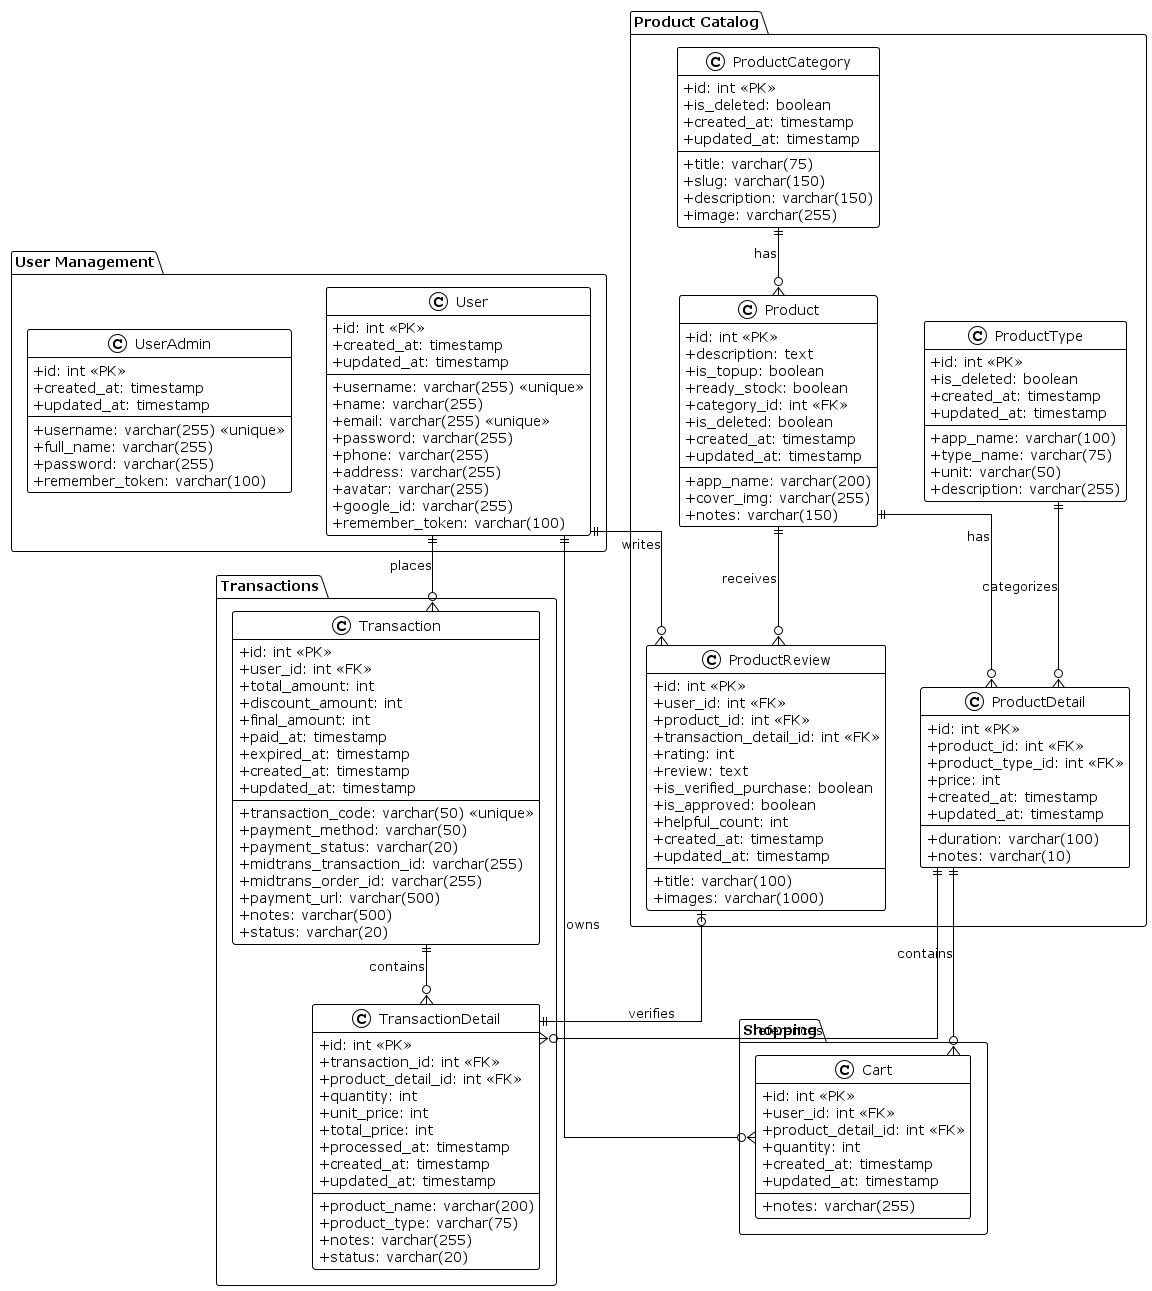

The diagram above was rendered by PlantUML. Its source (embedded in the PNG):
@startuml Lunar Store System Class Diagram

!theme plain
skinparam classAttributeIconSize 0
skinparam linetype ortho

package "User Management" {
    class User {
        +id: int <<PK>>
        +username: varchar(255) <<unique>>
        +name: varchar(255)
        +email: varchar(255) <<unique>>
        +password: varchar(255)
        +phone: varchar(255)
        +address: varchar(255)
        +avatar: varchar(255)
        +google_id: varchar(255)
        +remember_token: varchar(100)
        +created_at: timestamp
        +updated_at: timestamp
    }

    class UserAdmin {
        +id: int <<PK>>
        +username: varchar(255) <<unique>>
        +full_name: varchar(255)
        +password: varchar(255)
        +remember_token: varchar(100)
        +created_at: timestamp
        +updated_at: timestamp
    }
}

package "Product Catalog" {
    class ProductCategory {
        +id: int <<PK>>
        +title: varchar(75)
        +slug: varchar(150)
        +description: varchar(150)
        +image: varchar(255)
        +is_deleted: boolean
        +created_at: timestamp
        +updated_at: timestamp
    }

    class Product {
        +id: int <<PK>>
        +app_name: varchar(200)
        +description: text
        +cover_img: varchar(255)
        +notes: varchar(150)
        +is_topup: boolean
        +ready_stock: boolean
        +category_id: int <<FK>>
        +is_deleted: boolean
        +created_at: timestamp
        +updated_at: timestamp
    }

    class ProductType {
        +id: int <<PK>>
        +app_name: varchar(100)
        +type_name: varchar(75)
        +unit: varchar(50)
        +is_deleted: boolean
        +description: varchar(255)
        +created_at: timestamp
        +updated_at: timestamp
    }

    class ProductDetail {
        +id: int <<PK>>
        +product_id: int <<FK>>
        +product_type_id: int <<FK>>
        +duration: varchar(100)
        +price: int
        +notes: varchar(10)
        +created_at: timestamp
        +updated_at: timestamp
    }

    class ProductReview {
        +id: int <<PK>>
        +user_id: int <<FK>>
        +product_id: int <<FK>>
        +transaction_detail_id: int <<FK>>
        +rating: int
        +title: varchar(100)
        +review: text
        +images: varchar(1000)
        +is_verified_purchase: boolean
        +is_approved: boolean
        +helpful_count: int
        +created_at: timestamp
        +updated_at: timestamp
    }
}

package "Shopping" {
    class Cart {
        +id: int <<PK>>
        +user_id: int <<FK>>
        +product_detail_id: int <<FK>>
        +quantity: int
        +notes: varchar(255)
        +created_at: timestamp
        +updated_at: timestamp
    }
}

package "Transactions" {
    class Transaction {
        +id: int <<PK>>
        +user_id: int <<FK>>
        +transaction_code: varchar(50) <<unique>>
        +total_amount: int
        +discount_amount: int
        +final_amount: int
        +payment_method: varchar(50)
        +payment_status: varchar(20)
        +midtrans_transaction_id: varchar(255)
        +midtrans_order_id: varchar(255)
        +payment_url: varchar(500)
        +paid_at: timestamp
        +expired_at: timestamp
        +notes: varchar(500)
        +status: varchar(20)
        +created_at: timestamp
        +updated_at: timestamp
    }

    class TransactionDetail {
        +id: int <<PK>>
        +transaction_id: int <<FK>>
        +product_detail_id: int <<FK>>
        +product_name: varchar(200)
        +product_type: varchar(75)
        +quantity: int
        +unit_price: int
        +total_price: int
        +notes: varchar(255)
        +status: varchar(20)
        +processed_at: timestamp
        +created_at: timestamp
        +updated_at: timestamp
    }
}

' Relationships
ProductCategory ||--o{ Product : "has"
Product ||--o{ ProductDetail : "has"
ProductType ||--o{ ProductDetail : "categorizes"
User ||--o{ Cart : "owns"
ProductDetail ||--o{ Cart : "contains"
User ||--o{ Transaction : "places"
Transaction ||--o{ TransactionDetail : "contains"
ProductDetail ||--o{ TransactionDetail : "references"
User ||--o{ ProductReview : "writes"
Product ||--o{ ProductReview : "receives"
TransactionDetail ||--o| ProductReview : "verifies"

@enduml